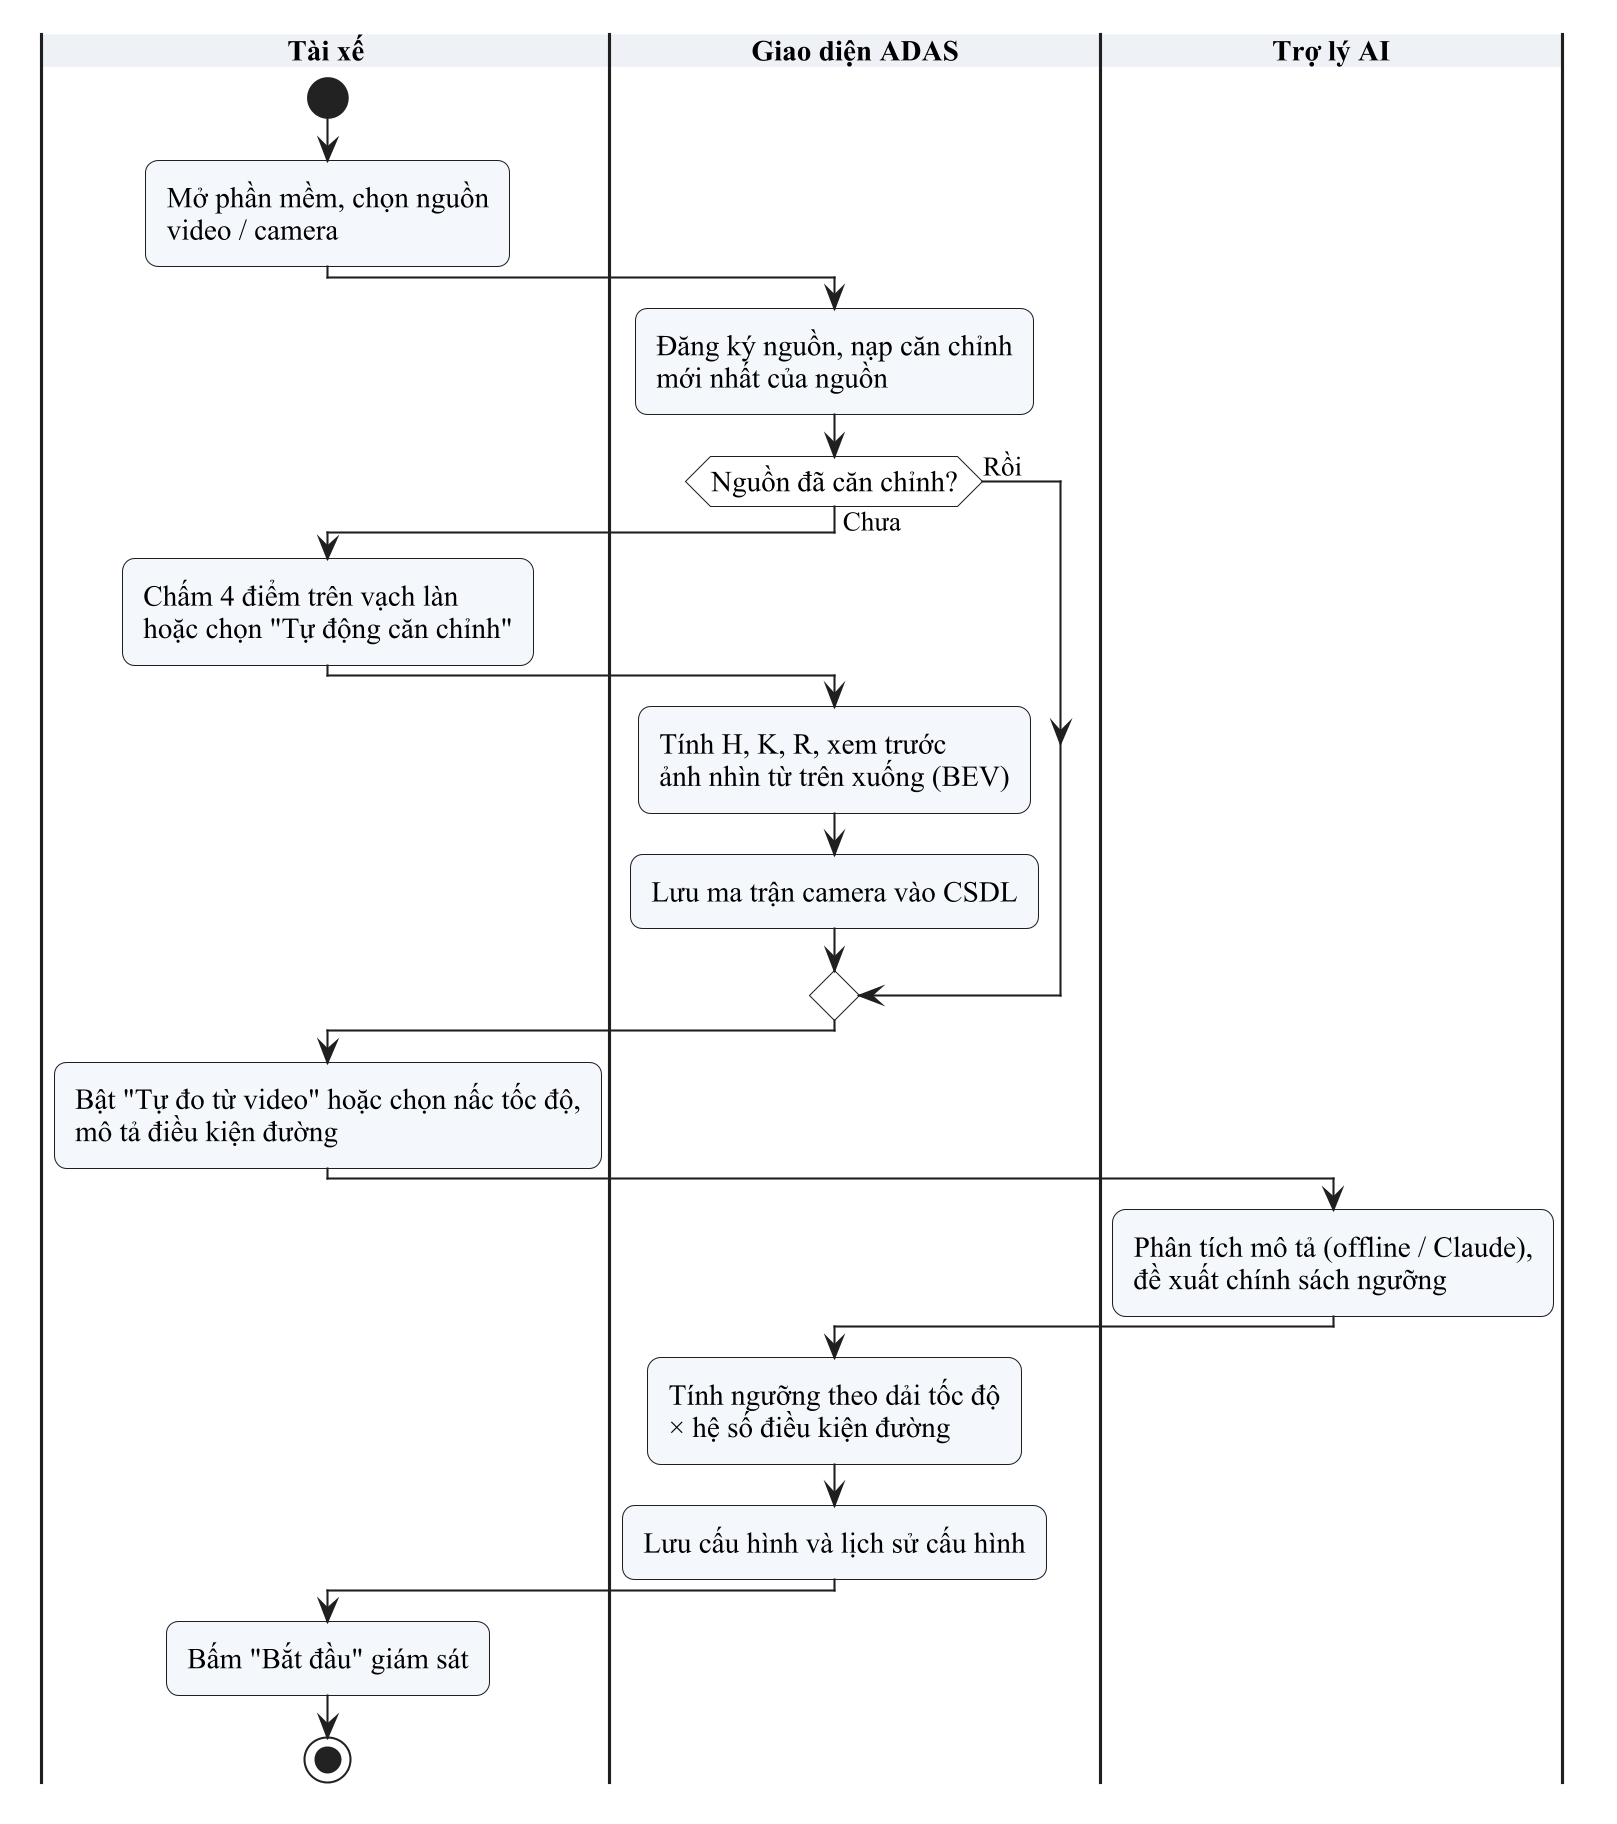

The diagram above was rendered by PlantUML. Its source (embedded in the PNG):
@startuml 02_bpmn_chuan_bi_giam_sat
skinparamlocked dpi 200
!pragma layout smetana
skinparam defaultFontName "Times New Roman"
skinparam defaultFontSize 14
skinparam shadowing false
skinparam backgroundColor #FFFFFF
skinparam ArrowColor #1F1F1F
skinparam ArrowFontSize 13
skinparam RoundCorner 12
skinparam ActorBorderColor #1F1F1F
skinparam ActorBackgroundColor #FFFFFF
skinparam UsecaseBorderColor #1F1F1F
skinparam UsecaseBackgroundColor #F4F8FD
skinparam RectangleBorderColor #1F1F1F
skinparam RectangleFontStyle bold
skinparam PackageBorderColor #5A5A5A
skinparam PackageBackgroundColor #FAFBFC
skinparam ClassBorderColor #1F1F1F
skinparam ClassBackgroundColor #F4F8FD
skinparam ClassHeaderBackgroundColor #E3ECF6
skinparam ClassAttributeIconSize 0
skinparam ActivityBorderColor #1F1F1F
skinparam ActivityBackgroundColor #F4F8FD
skinparam ActivityDiamondBorderColor #1F1F1F
skinparam ActivityDiamondBackgroundColor #FFFFFF
skinparam SwimlaneBorderColor #1F1F1F
skinparam SwimlaneTitleFontStyle bold
skinparam SwimlaneTitleBackgroundColor #EEF2F7
skinparam ParticipantBorderColor #1F1F1F
skinparam ParticipantBackgroundColor #F4F8FD
skinparam SequenceLifeLineBorderColor #7A7A7A
skinparam SequenceGroupBorderColor #5A5A5A
skinparam SequenceGroupHeaderFontStyle bold
skinparam NoteBorderColor #9A8A3A
skinparam NoteBackgroundColor #FFFBE6
skinparam StateBorderColor #1F1F1F
skinparam StateBackgroundColor #F4F8FD
skinparam ComponentBorderColor #1F1F1F
skinparam ComponentBackgroundColor #F4F8FD
skinparam DatabaseBorderColor #1F1F1F
skinparam DatabaseBackgroundColor #FFFFFF
skinparam NodeBorderColor #1F1F1F
skinparam NodeBackgroundColor #FAFBFC
skinparam ArtifactBackgroundColor #FFFFFF
skinparam EntityBorderColor #1F1F1F
skinparam EntityBackgroundColor #F4F8FD
|Tài xế|
start
:Mở phần mềm, chọn nguồn
video / camera;
|Giao diện ADAS|
:Đăng ký nguồn, nạp căn chỉnh
mới nhất của nguồn;
if (Nguồn đã căn chỉnh?) then (Chưa)
  |Tài xế|
  :Chấm 4 điểm trên vạch làn
  hoặc chọn "Tự động căn chỉnh";
  |Giao diện ADAS|
  :Tính H, K, R, xem trước
  ảnh nhìn từ trên xuống (BEV);
  :Lưu ma trận camera vào CSDL;
else (Rồi)
endif
|Tài xế|
:Bật "Tự đo từ video" hoặc chọn nấc tốc độ,
mô tả điều kiện đường;
|Trợ lý AI|
:Phân tích mô tả (offline / Claude),
đề xuất chính sách ngưỡng;
|Giao diện ADAS|
:Tính ngưỡng theo dải tốc độ
× hệ số điều kiện đường;
:Lưu cấu hình và lịch sử cấu hình;
|Tài xế|
:Bấm "Bắt đầu" giám sát;
stop
@enduml